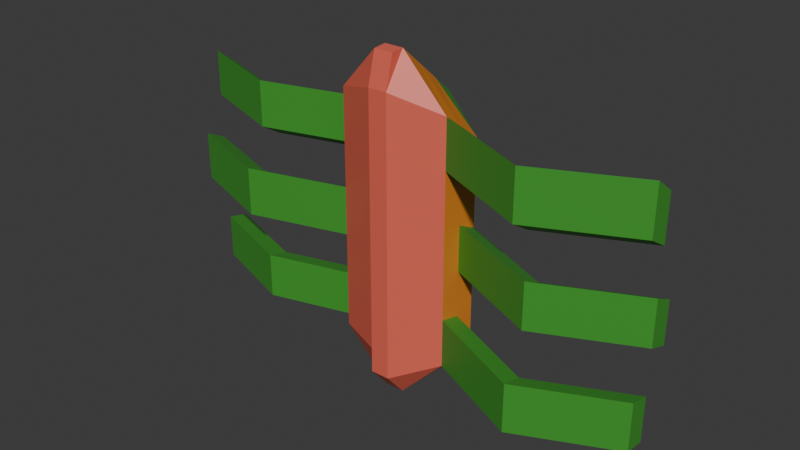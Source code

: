 # Source: Bug.blend  (saved by Blender 4.2.66; exported with 4.5.12 LTS)
import bpy
from mathutils import Matrix  # noqa: F401  (used for matrix-valued properties, if any)

bpy.ops.wm.read_factory_settings(use_empty=True)
scene = bpy.context.scene
scene.name = 'Scene'

# ---- collections
col_collection = bpy.data.collections.new('Collection'); scene.collection.children.link(col_collection)

# ---- materials (node trees are filled in below, after node groups)
mat_material_001 = bpy.data.materials.new('Material.001')
mat_material_002 = bpy.data.materials.new('Material.002')
mat_material_003 = bpy.data.materials.new('Material.003')

# ---- material node trees
mat_material_001.use_nodes = True; mat_material_001.node_tree.nodes.clear()
_N = mat_material_001.node_tree.nodes; _L = mat_material_001.node_tree.links
n0 = _N.new('ShaderNodeBsdfPrincipled'); n0.name = 'Principled BSDF'; n0.location = (10, 300)
n0.inputs[0].default_value = (0.04919, 0.3154, 0.03195, 1.0)
n1 = _N.new('ShaderNodeOutputMaterial'); n1.name = 'Material Output'; n1.location = (300, 300)
_L.new(n0.outputs[0], n1.inputs[0])
n1.is_active_output = True
mat_material_002.use_nodes = True; mat_material_002.node_tree.nodes.clear()
_N = mat_material_002.node_tree.nodes; _L = mat_material_002.node_tree.links
n0 = _N.new('ShaderNodeBsdfPrincipled'); n0.name = 'Principled BSDF'; n0.location = (10, 300)
n0.inputs[0].default_value = (0.8009, 0.137, 0.08961, 1.0)
n1 = _N.new('ShaderNodeOutputMaterial'); n1.name = 'Material Output'; n1.location = (300, 300)
_L.new(n0.outputs[0], n1.inputs[0])
n1.is_active_output = True
mat_material_003.use_nodes = True; mat_material_003.node_tree.nodes.clear()
_N = mat_material_003.node_tree.nodes; _L = mat_material_003.node_tree.links
n0 = _N.new('ShaderNodeBsdfPrincipled'); n0.name = 'Principled BSDF'; n0.location = (10, 300)
n0.inputs[0].default_value = (0.8019, 0.2593, 0.02739, 1.0)
n1 = _N.new('ShaderNodeOutputMaterial'); n1.name = 'Material Output'; n1.location = (300, 300)
_L.new(n0.outputs[0], n1.inputs[0])
n1.is_active_output = True

# ---- world
world_world = bpy.data.worlds.new('World'); scene.world = world_world
world_world.use_nodes = True; world_world.node_tree.nodes.clear()
_N = world_world.node_tree.nodes; _L = world_world.node_tree.links
n0 = _N.new('ShaderNodeOutputWorld'); n0.name = 'World Output'; n0.location = (300, 300)
n1 = _N.new('ShaderNodeBackground'); n1.name = 'Background'; n1.location = (10, 300)
n1.inputs[0].default_value = (0.05088, 0.05088, 0.05088, 1.0)
_L.new(n1.outputs[0], n0.inputs[0])
n0.is_active_output = True
world_world.color = (0.05088, 0.05088, 0.05088)
world_world.sun_shadow_jitter_overblur = 0.0

# ---- meshes
me_cube_001 = bpy.data.meshes.new('Cube.001')
me_cube_001.from_pydata([(-1.0, -3.595, 16.59), (-1.0, -4.442, -15.97), (-1.0, 4.442, 11.0), (-1.0, 4.442, -16.46), (1.0, -3.595, 16.59), (1.0, -4.442, -15.97), (1.0, 4.442, 11.0), (1.0, 4.442, -16.46), (-1.0, 2.221, 12.9), (-1.0, 0.0, 14.8), (-1.0, -2.221, 16.7), (-1.0, -2.221, -18.6), (-1.0, 0.0, -18.6), (-1.0, 2.221, -18.6), (1.0, -2.221, 16.7), (1.0, 0.0, 14.8), (1.0, 2.221, 12.9), (1.0, 2.221, -18.6), (1.0, 0.0, -18.6), (1.0, -2.221, -18.6), (-1.0, -4.442, 13.29), (-1.0, -4.442, 7.973), (-1.0, -4.442, 2.658), (-1.0, -4.442, -2.658), (-1.0, -4.442, -7.973), (-1.0, -4.442, -13.29), (-1.0, 4.442, -14.37), (-1.0, 4.442, -10.15), (-1.0, 4.442, -5.918), (-1.0, 4.442, -1.689), (-1.0, 4.442, 2.54), (-1.0, 4.442, 6.768), (1.0, 4.442, -14.37), (1.0, 4.442, -10.15), (1.0, 4.442, -5.918), (1.0, 4.442, -1.689), (1.0, 4.442, 2.54), (1.0, 4.442, 6.768), (1.0, -4.442, -13.29), (1.0, -4.442, -7.973), (1.0, -4.442, -2.658), (1.0, -4.442, 2.658), (1.0, -4.442, 7.973), (1.0, -4.442, 13.29), (5.81, 2.221, -14.1), (5.81, 2.221, -9.603), (5.81, 2.221, -5.103), (5.81, 2.221, -0.6024), (5.81, 2.221, 3.898), (5.81, 2.221, 8.398), (5.81, 0.0, -13.83), (5.81, 0.0, -9.059), (5.81, 0.0, -4.288), (5.81, 0.0, 0.4843), (5.81, 0.0, 5.256), (5.81, 0.0, 10.03), (5.81, -2.221, -13.56), (5.81, -2.221, -8.516), (5.81, -2.221, -3.473), (5.81, -2.221, 1.571), (5.81, -2.221, 6.614), (5.81, -2.221, 11.66), (-5.986, -2.221, -13.56), (-5.986, -2.221, -8.516), (-5.986, -2.221, -3.473), (-5.986, -2.221, 1.571), (-5.986, -2.221, 6.614), (-5.986, -2.221, 11.66), (-5.986, 0.0, -13.83), (-5.986, 0.0, -9.059), (-5.986, 0.0, -4.288), (-5.986, 0.0, 0.4843), (-5.986, 0.0, 5.256), (-5.986, 0.0, 10.03), (-5.986, 2.221, -14.1), (-5.986, 2.221, -9.603), (-5.986, 2.221, -5.103), (-5.986, 2.221, -0.6024), (-5.986, 2.221, 3.898), (-5.986, 2.221, 8.398), (-16.25, -5.106, -3.473), (-16.25, -5.106, 1.571), (-16.25, -2.885, -13.83), (-16.25, -2.885, -9.059), (-16.25, -2.885, -4.288), (-16.25, -2.885, 0.4843), (-16.25, -2.885, 5.256), (-16.25, -2.885, 10.03), (-16.25, -0.6638, -14.1), (-16.25, -0.6638, -9.603), (-16.25, -0.6638, 3.898), (-16.25, -0.6638, 8.398), (-26.06, -1.657, -3.473), (-26.06, -1.657, 1.571), (-26.06, 0.5643, -13.83), (-26.06, 0.5643, -9.059), (-26.06, 0.5643, -4.288), (-26.06, 0.5643, 0.4843), (-26.06, 0.5643, 5.256), (-26.06, 0.5643, 10.03), (-26.06, 2.785, -14.1), (-26.06, 2.785, -9.603), (-26.06, 2.785, 3.898), (-26.06, 2.785, 8.398), (15.97, -2.394, -5.103), (15.97, -2.394, -0.6024), (15.97, -4.615, -13.83), (15.97, -4.615, -9.059), (15.97, -4.615, -4.288), (15.97, -4.615, 0.4843), (15.97, -4.615, 5.256), (15.97, -4.615, 10.03), (15.97, -6.836, -13.56), (15.97, -6.836, -8.516), (15.97, -6.836, 6.614), (15.97, -6.836, 11.66), (25.73, 2.159, -5.103), (25.73, 2.159, -0.6024), (25.73, -0.06211, -13.83), (25.73, -0.06211, -9.059), (25.73, -0.06211, -4.288), (25.73, -0.06211, 0.4843), (25.73, -0.06211, 5.256), (25.73, -0.06211, 10.03), (25.73, -2.283, -13.56), (25.73, -2.283, -8.516), (25.73, -2.283, 6.614), (25.73, -2.283, 11.66)], [], [(74, 13, 3, 26), (26, 3, 7, 32), (56, 19, 5, 38), (38, 5, 1, 25), (10, 14, 4, 0), (19, 11, 1, 5), (7, 3, 13, 17), (17, 13, 12, 18), (18, 12, 11, 19), (2, 6, 16, 8), (8, 16, 15, 9), (9, 15, 14, 10), (32, 7, 17, 44), (44, 17, 18, 50), (50, 18, 19, 56), (25, 1, 11, 62), (62, 11, 12, 68), (68, 12, 13, 74), (9, 73, 79, 8), (65, 64, 80, 81), (72, 71, 77, 78), (71, 70, 76, 77), (70, 69, 75, 76), (74, 75, 89, 88), (10, 67, 73, 9), (67, 66, 72, 73), (66, 65, 71, 72), (68, 74, 88, 82), (64, 63, 69, 70), (63, 62, 68, 69), (0, 20, 67, 10), (20, 21, 66, 67), (21, 22, 65, 66), (22, 23, 64, 65), (23, 24, 63, 64), (24, 25, 62, 63), (15, 55, 61, 14), (54, 60, 114, 110), (54, 53, 59, 60), (53, 52, 58, 59), (52, 51, 57, 58), (51, 50, 106, 107), (16, 49, 55, 15), (49, 48, 54, 55), (48, 47, 53, 54), (57, 51, 107, 113), (46, 45, 51, 52), (45, 44, 50, 51), (6, 37, 49, 16), (37, 36, 48, 49), (36, 35, 47, 48), (35, 34, 46, 47), (34, 33, 45, 46), (33, 32, 44, 45), (4, 43, 20, 0), (43, 42, 21, 20), (42, 41, 22, 21), (41, 40, 23, 22), (40, 39, 24, 23), (39, 38, 25, 24), (14, 61, 43, 4), (61, 60, 42, 43), (60, 59, 41, 42), (59, 58, 40, 41), (58, 57, 39, 40), (57, 56, 38, 39), (2, 31, 37, 6), (31, 30, 36, 37), (30, 29, 35, 36), (29, 28, 34, 35), (28, 27, 33, 34), (27, 26, 32, 33), (8, 79, 31, 2), (79, 78, 30, 31), (78, 77, 29, 30), (77, 76, 28, 29), (76, 75, 27, 28), (75, 74, 26, 27), (81, 80, 92, 93), (85, 81, 93, 97), (87, 86, 98, 99), (64, 70, 84, 80), (78, 79, 91, 90), (69, 68, 82, 83), (73, 72, 86, 87), (79, 73, 87, 91), (75, 69, 83, 89), (72, 78, 90, 86), (71, 65, 81, 85), (70, 71, 85, 84), (99, 98, 102, 103), (95, 94, 100, 101), (93, 92, 96, 97), (86, 90, 102, 98), (88, 89, 101, 100), (80, 84, 96, 92), (83, 82, 94, 95), (89, 83, 95, 101), (90, 91, 103, 102), (84, 85, 97, 96), (82, 88, 100, 94), (91, 87, 99, 103), (109, 105, 117, 121), (111, 110, 122, 123), (115, 111, 123, 127), (53, 47, 105, 109), (55, 54, 110, 111), (50, 56, 112, 106), (46, 52, 108, 104), (52, 53, 109, 108), (56, 57, 113, 112), (61, 55, 111, 115), (47, 46, 104, 105), (60, 61, 115, 114), (123, 122, 126, 127), (119, 118, 124, 125), (117, 116, 120, 121), (105, 104, 116, 117), (110, 114, 126, 122), (112, 113, 125, 124), (104, 108, 120, 116), (107, 106, 118, 119), (113, 107, 119, 125), (114, 115, 127, 126), (108, 109, 121, 120), (106, 112, 124, 118)])
me_cube_001.polygons.foreach_set('material_index', [2, 2, 1, 1, 1, 1, 2, 2, 2, 2, 2, 2, 2, 2, 2, 1, 2, 2, 2, 0, 2, 2, 2, 0, 2, 2, 2, 0, 2, 2, 1, 1, 1, 1, 1, 1, 2, 0, 2, 2, 2, 0, 2, 2, 2, 0, 2, 2, 0, 2, 2, 2, 2, 2, 1, 1, 1, 1, 1, 1, 1, 1, 1, 1, 1, 1, 2, 2, 2, 2, 2, 2, 0, 2, 2, 2, 2, 2, 0, 0, 0, 0, 0, 0, 0, 0, 0, 0, 0, 0, 0, 0, 0, 0, 0, 0, 0, 0, 0, 0, 0, 0, 0, 0, 0, 0, 0, 0, 0, 0, 0, 0, 0, 0, 0, 0, 0, 0, 0, 0, 0, 0, 0, 0, 0, 0])
_uv = me_cube_001.uv_layers.new(name='UVMap')
_uv.uv.foreach_set('vector', [0.5893, 0.1875, 0.625, 0.1875, 0.625, 0.25, 0.5893, 0.25, 0.5893, 0.25, 0.625, 0.25, 0.625, 0.5, 0.5893, 0.5, 0.5893, 0.6875, 0.625, 0.6875, 0.625, 0.75, 0.5893, 0.75, 0.5893, 0.75, 0.625, 0.75, 0.625, 1.0, 0.5893, 1.0, 0.125, 0.6875, 0.375, 0.6875, 0.375, 0.75, 0.125, 0.75, 0.625, 0.6875, 0.875, 0.6875, 0.875, 0.75, 0.625, 0.75, 0.625, 0.5, 0.875, 0.5, 0.875, 0.5625, 0.625, 0.5625, 0.625, 0.5625, 0.875, 0.5625, 0.875, 0.625, 0.625, 0.625, 0.625, 0.625, 0.875, 0.625, 0.875, 0.6875, 0.625, 0.6875, 0.125, 0.5, 0.375, 0.5, 0.375, 0.5625, 0.125, 0.5625, 0.125, 0.5625, 0.375, 0.5625, 0.375, 0.625, 0.125, 0.625, 0.125, 0.625, 0.375, 0.625, 0.375, 0.6875, 0.125, 0.6875, 0.5893, 0.5, 0.625, 0.5, 0.625, 0.5625, 0.5893, 0.5625, 0.5893, 0.5625, 0.625, 0.5625, 0.625, 0.625, 0.5893, 0.625, 0.5893, 0.625, 0.625, 0.625, 0.625, 0.6875, 0.5893, 0.6875, 0.5893, 0.0, 0.625, 0.0, 0.625, 0.0625, 0.5893, 0.0625, 0.5893, 0.0625, 0.625, 0.0625, 0.625, 0.125, 0.5893, 0.125, 0.5893, 0.125, 0.625, 0.125, 0.625, 0.1875, 0.5893, 0.1875, 0.375, 0.125, 0.4107, 0.125, 0.4107, 0.1875, 0.375, 0.1875, 0.4821, 0.0625, 0.5179, 0.0625, 0.5179, 0.0625, 0.4821, 0.0625, 0.4464, 0.125, 0.4821, 0.125, 0.4821, 0.1875, 0.4464, 0.1875, 0.4821, 0.125, 0.5179, 0.125, 0.5179, 0.1875, 0.4821, 0.1875, 0.5179, 0.125, 0.5536, 0.125, 0.5536, 0.1875, 0.5179, 0.1875, 0.5893, 0.1875, 0.5536, 0.1875, 0.5536, 0.1875, 0.5893, 0.1875, 0.375, 0.0625, 0.4107, 0.0625, 0.4107, 0.125, 0.375, 0.125, 0.4107, 0.0625, 0.4464, 0.0625, 0.4464, 0.125, 0.4107, 0.125, 0.4464, 0.0625, 0.4821, 0.0625, 0.4821, 0.125, 0.4464, 0.125, 0.5893, 0.125, 0.5893, 0.1875, 0.5893, 0.1875, 0.5893, 0.125, 0.5179, 0.0625, 0.5536, 0.0625, 0.5536, 0.125, 0.5179, 0.125, 0.5536, 0.0625, 0.5893, 0.0625, 0.5893, 0.125, 0.5536, 0.125, 0.375, 0.0, 0.4107, 0.0, 0.4107, 0.0625, 0.375, 0.0625, 0.4107, 0.0, 0.4464, 0.0, 0.4464, 0.0625, 0.4107, 0.0625, 0.4464, 0.0, 0.4821, 0.0, 0.4821, 0.0625, 0.4464, 0.0625, 0.4821, 0.0, 0.5179, 0.0, 0.5179, 0.0625, 0.4821, 0.0625, 0.5179, 0.0, 0.5536, 0.0, 0.5536, 0.0625, 0.5179, 0.0625, 0.5536, 0.0, 0.5893, 0.0, 0.5893, 0.0625, 0.5536, 0.0625, 0.375, 0.625, 0.4107, 0.625, 0.4107, 0.6875, 0.375, 0.6875, 0.4464, 0.625, 0.4464, 0.6875, 0.4464, 0.6875, 0.4464, 0.625, 0.4464, 0.625, 0.4821, 0.625, 0.4821, 0.6875, 0.4464, 0.6875, 0.4821, 0.625, 0.5179, 0.625, 0.5179, 0.6875, 0.4821, 0.6875, 0.5179, 0.625, 0.5536, 0.625, 0.5536, 0.6875, 0.5179, 0.6875, 0.5536, 0.625, 0.5893, 0.625, 0.5893, 0.625, 0.5536, 0.625, 0.375, 0.5625, 0.4107, 0.5625, 0.4107, 0.625, 0.375, 0.625, 0.4107, 0.5625, 0.4464, 0.5625, 0.4464, 0.625, 0.4107, 0.625, 0.4464, 0.5625, 0.4821, 0.5625, 0.4821, 0.625, 0.4464, 0.625, 0.5536, 0.6875, 0.5536, 0.625, 0.5536, 0.625, 0.5536, 0.6875, 0.5179, 0.5625, 0.5536, 0.5625, 0.5536, 0.625, 0.5179, 0.625, 0.5536, 0.5625, 0.5893, 0.5625, 0.5893, 0.625, 0.5536, 0.625, 0.375, 0.5, 0.4107, 0.5, 0.4107, 0.5625, 0.375, 0.5625, 0.4107, 0.5, 0.4464, 0.5, 0.4464, 0.5625, 0.4107, 0.5625, 0.4464, 0.5, 0.4821, 0.5, 0.4821, 0.5625, 0.4464, 0.5625, 0.4821, 0.5, 0.5179, 0.5, 0.5179, 0.5625, 0.4821, 0.5625, 0.5179, 0.5, 0.5536, 0.5, 0.5536, 0.5625, 0.5179, 0.5625, 0.5536, 0.5, 0.5893, 0.5, 0.5893, 0.5625, 0.5536, 0.5625, 0.375, 0.75, 0.4107, 0.75, 0.4107, 1.0, 0.375, 1.0, 0.4107, 0.75, 0.4464, 0.75, 0.4464, 1.0, 0.4107, 1.0, 0.4464, 0.75, 0.4821, 0.75, 0.4821, 1.0, 0.4464, 1.0, 0.4821, 0.75, 0.5179, 0.75, 0.5179, 1.0, 0.4821, 1.0, 0.5179, 0.75, 0.5536, 0.75, 0.5536, 1.0, 0.5179, 1.0, 0.5536, 0.75, 0.5893, 0.75, 0.5893, 1.0, 0.5536, 1.0, 0.375, 0.6875, 0.4107, 0.6875, 0.4107, 0.75, 0.375, 0.75, 0.4107, 0.6875, 0.4464, 0.6875, 0.4464, 0.75, 0.4107, 0.75, 0.4464, 0.6875, 0.4821, 0.6875, 0.4821, 0.75, 0.4464, 0.75, 0.4821, 0.6875, 0.5179, 0.6875, 0.5179, 0.75, 0.4821, 0.75, 0.5179, 0.6875, 0.5536, 0.6875, 0.5536, 0.75, 0.5179, 0.75, 0.5536, 0.6875, 0.5893, 0.6875, 0.5893, 0.75, 0.5536, 0.75, 0.375, 0.25, 0.4107, 0.25, 0.4107, 0.5, 0.375, 0.5, 0.4107, 0.25, 0.4464, 0.25, 0.4464, 0.5, 0.4107, 0.5, 0.4464, 0.25, 0.4821, 0.25, 0.4821, 0.5, 0.4464, 0.5, 0.4821, 0.25, 0.5179, 0.25, 0.5179, 0.5, 0.4821, 0.5, 0.5179, 0.25, 0.5536, 0.25, 0.5536, 0.5, 0.5179, 0.5, 0.5536, 0.25, 0.5893, 0.25, 0.5893, 0.5, 0.5536, 0.5, 0.375, 0.1875, 0.4107, 0.1875, 0.4107, 0.25, 0.375, 0.25, 0.4107, 0.1875, 0.4464, 0.1875, 0.4464, 0.25, 0.4107, 0.25, 0.4464, 0.1875, 0.4821, 0.1875, 0.4821, 0.25, 0.4464, 0.25, 0.4821, 0.1875, 0.5179, 0.1875, 0.5179, 0.25, 0.4821, 0.25, 0.5179, 0.1875, 0.5536, 0.1875, 0.5536, 0.25, 0.5179, 0.25, 0.5536, 0.1875, 0.5893, 0.1875, 0.5893, 0.25, 0.5536, 0.25, 0.4821, 0.0625, 0.5179, 0.0625, 0.5179, 0.0625, 0.4821, 0.0625, 0.4821, 0.125, 0.4821, 0.0625, 0.4821, 0.0625, 0.4821, 0.125, 0.4107, 0.125, 0.4464, 0.125, 0.4464, 0.125, 0.4107, 0.125, 0.5179, 0.0625, 0.5179, 0.125, 0.5179, 0.125, 0.5179, 0.0625, 0.4464, 0.1875, 0.4107, 0.1875, 0.4107, 0.1875, 0.4464, 0.1875, 0.5536, 0.125, 0.5893, 0.125, 0.5893, 0.125, 0.5536, 0.125, 0.4107, 0.125, 0.4464, 0.125, 0.4464, 0.125, 0.4107, 0.125, 0.4107, 0.1875, 0.4107, 0.125, 0.4107, 0.125, 0.4107, 0.1875, 0.5536, 0.1875, 0.5536, 0.125, 0.5536, 0.125, 0.5536, 0.1875, 0.4464, 0.125, 0.4464, 0.1875, 0.4464, 0.1875, 0.4464, 0.125, 0.4821, 0.125, 0.4821, 0.0625, 0.4821, 0.0625, 0.4821, 0.125, 0.5179, 0.125, 0.4821, 0.125, 0.4821, 0.125, 0.5179, 0.125, 0.4107, 0.125, 0.4464, 0.125, 0.4464, 0.1875, 0.4107, 0.1875, 0.5536, 0.125, 0.5893, 0.125, 0.5893, 0.1875, 0.5536, 0.1875, 0.4821, 0.0625, 0.5179, 0.0625, 0.5179, 0.125, 0.4821, 0.125, 0.4464, 0.125, 0.4464, 0.1875, 0.4464, 0.1875, 0.4464, 0.125, 0.5893, 0.1875, 0.5536, 0.1875, 0.5536, 0.1875, 0.5893, 0.1875, 0.5179, 0.0625, 0.5179, 0.125, 0.5179, 0.125, 0.5179, 0.0625, 0.5536, 0.125, 0.5893, 0.125, 0.5893, 0.125, 0.5536, 0.125, 0.5536, 0.1875, 0.5536, 0.125, 0.5536, 0.125, 0.5536, 0.1875, 0.4464, 0.1875, 0.4107, 0.1875, 0.4107, 0.1875, 0.4464, 0.1875, 0.5179, 0.125, 0.4821, 0.125, 0.4821, 0.125, 0.5179, 0.125, 0.5893, 0.125, 0.5893, 0.1875, 0.5893, 0.1875, 0.5893, 0.125, 0.4107, 0.1875, 0.4107, 0.125, 0.4107, 0.125, 0.4107, 0.1875, 0.4821, 0.625, 0.4821, 0.5625, 0.4821, 0.5625, 0.4821, 0.625, 0.4107, 0.625, 0.4464, 0.625, 0.4464, 0.625, 0.4107, 0.625, 0.4107, 0.6875, 0.4107, 0.625, 0.4107, 0.625, 0.4107, 0.6875, 0.4821, 0.625, 0.4821, 0.5625, 0.4821, 0.5625, 0.4821, 0.625, 0.4107, 0.625, 0.4464, 0.625, 0.4464, 0.625, 0.4107, 0.625, 0.5893, 0.625, 0.5893, 0.6875, 0.5893, 0.6875, 0.5893, 0.625, 0.5179, 0.5625, 0.5179, 0.625, 0.5179, 0.625, 0.5179, 0.5625, 0.5179, 0.625, 0.4821, 0.625, 0.4821, 0.625, 0.5179, 0.625, 0.5893, 0.6875, 0.5536, 0.6875, 0.5536, 0.6875, 0.5893, 0.6875, 0.4107, 0.6875, 0.4107, 0.625, 0.4107, 0.625, 0.4107, 0.6875, 0.4821, 0.5625, 0.5179, 0.5625, 0.5179, 0.5625, 0.4821, 0.5625, 0.4464, 0.6875, 0.4107, 0.6875, 0.4107, 0.6875, 0.4464, 0.6875, 0.4107, 0.625, 0.4464, 0.625, 0.4464, 0.6875, 0.4107, 0.6875, 0.5536, 0.625, 0.5893, 0.625, 0.5893, 0.6875, 0.5536, 0.6875, 0.4821, 0.5625, 0.5179, 0.5625, 0.5179, 0.625, 0.4821, 0.625, 0.4821, 0.5625, 0.5179, 0.5625, 0.5179, 0.5625, 0.4821, 0.5625, 0.4464, 0.625, 0.4464, 0.6875, 0.4464, 0.6875, 0.4464, 0.625, 0.5893, 0.6875, 0.5536, 0.6875, 0.5536, 0.6875, 0.5893, 0.6875, 0.5179, 0.5625, 0.5179, 0.625, 0.5179, 0.625, 0.5179, 0.5625, 0.5536, 0.625, 0.5893, 0.625, 0.5893, 0.625, 0.5536, 0.625, 0.5536, 0.6875, 0.5536, 0.625, 0.5536, 0.625, 0.5536, 0.6875, 0.4464, 0.6875, 0.4107, 0.6875, 0.4107, 0.6875, 0.4464, 0.6875, 0.5179, 0.625, 0.4821, 0.625, 0.4821, 0.625, 0.5179, 0.625, 0.5893, 0.625, 0.5893, 0.6875, 0.5893, 0.6875, 0.5893, 0.625])
me_cube_001.materials.append(mat_material_001)
me_cube_001.materials.append(mat_material_002)
me_cube_001.materials.append(mat_material_003)
me_cube_001.update()

# ---- objects
ob_cube = bpy.data.objects.new('Cube', me_cube_001)

# ---- transforms, parenting, visibility, modifiers, constraints
ob_cube.location = (0.0, 0.0, 0.0)

# ---- collection membership
col_collection.objects.link(ob_cube)

# ---- scene / render settings (as saved in the file)
scene.frame_start = 1; scene.frame_end = 250; scene.frame_set(1)
scene.render.engine = 'BLENDER_EEVEE_NEXT'
bpy.context.view_layer.update()

# ---- added for rendering (the .blend has no active camera and no usable light): camera, sun
cam_auto = bpy.data.cameras.new('AutoCamera')
cam_auto.lens = 50.0
cam_auto.sensor_width = 36.0
cam_auto.clip_end = 1034.04
ob_auto_camera = bpy.data.objects.new('AutoCamera', cam_auto)
scene.collection.objects.link(ob_auto_camera)
ob_auto_camera.location = (58.7543, -71.9011, 46.1852)
ob_auto_camera.rotation_euler = (1.09748, -7.21219e-08, 0.694738)
scene.camera = ob_auto_camera
light_auto_sun = bpy.data.lights.new('AutoSun', 'SUN')
light_auto_sun.energy = 3.0
light_auto_sun.angle = 0.0523599
ob_auto_sun = bpy.data.objects.new('AutoSun', light_auto_sun)
scene.collection.objects.link(ob_auto_sun)
ob_auto_sun.rotation_euler = (0.872665, 0.174533, 0.523599)
bpy.context.view_layer.update()
